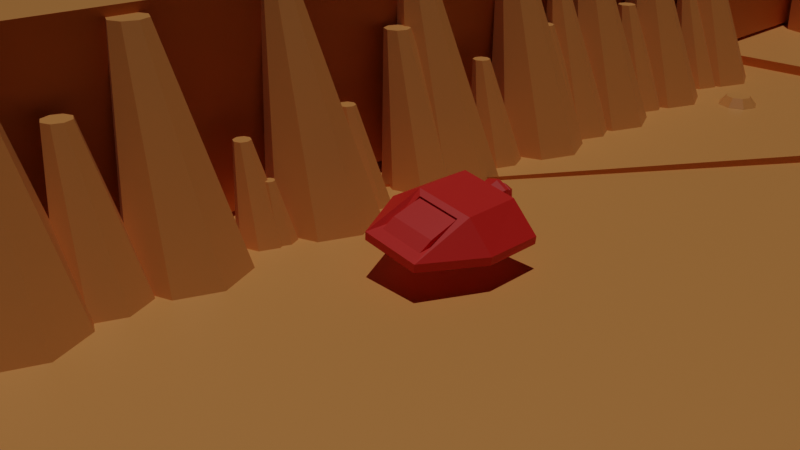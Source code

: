 # Source: lowpolyanimationblend.blend  (saved by Blender 3.3.6; exported with 4.5.12 LTS)
import bpy
from mathutils import Matrix  # noqa: F401  (used for matrix-valued properties, if any)

bpy.ops.wm.read_factory_settings(use_empty=True)
scene = bpy.context.scene
scene.name = 'Scene'

# ---- collections
col_collection = bpy.data.collections.new('Collection'); scene.collection.children.link(col_collection)

# ---- materials (node trees are filled in below, after node groups)
mat_material_001 = bpy.data.materials.new('Material.001')
mat_material_001.use_transparent_shadow = False
mat_material_002 = bpy.data.materials.new('Material.002')
mat_material_002.use_transparent_shadow = False

# ---- material node trees
mat_material_001.use_nodes = True; mat_material_001.node_tree.nodes.clear()
_N = mat_material_001.node_tree.nodes; _L = mat_material_001.node_tree.links
n0 = _N.new('ShaderNodeBsdfPrincipled'); n0.name = 'Principled BSDF'; n0.location = (10, 300)
n0.distribution = 'GGX'
n0.subsurface_method = 'RANDOM_WALK_SKIN'
n0.inputs[0].default_value = (0.8, 0.02366, 0.01574, 1.0)
n0.inputs[3].default_value = 1.45
n0.inputs[27].default_value = (0.0, 0.0, 0.0, 1.0)
n0.inputs[28].default_value = 1.0
n1 = _N.new('ShaderNodeOutputMaterial'); n1.name = 'Material Output'; n1.location = (300, 300)
_L.new(n0.outputs[0], n1.inputs[0])
n1.is_active_output = True
mat_material_002.use_nodes = True; mat_material_002.node_tree.nodes.clear()
_N = mat_material_002.node_tree.nodes; _L = mat_material_002.node_tree.links
n0 = _N.new('ShaderNodeBsdfPrincipled'); n0.name = 'Principled BSDF'; n0.location = (10, 300)
n0.distribution = 'GGX'
n0.subsurface_method = 'RANDOM_WALK_SKIN'
n0.inputs[0].default_value = (0.8, 0.3238, 0.08769, 1.0)
n0.inputs[3].default_value = 1.45
n0.inputs[27].default_value = (0.0, 0.0, 0.0, 1.0)
n0.inputs[28].default_value = 1.0
n1 = _N.new('ShaderNodeOutputMaterial'); n1.name = 'Material Output'; n1.location = (300, 300)
_L.new(n0.outputs[0], n1.inputs[0])
n1.is_active_output = True

# ---- world
world_world = bpy.data.worlds.new('World'); scene.world = world_world
world_world.use_nodes = True; world_world.node_tree.nodes.clear()
_N = world_world.node_tree.nodes; _L = world_world.node_tree.links
n0 = _N.new('ShaderNodeOutputWorld'); n0.name = 'World Output'; n0.location = (300, 300)
n1 = _N.new('ShaderNodeAddShader'); n1.name = 'Add Shader'; n1.location = (10, 300)
_L.new(n1.outputs[0], n0.inputs[0])
n0.is_active_output = True
world_world.color = (0.05088, 0.05088, 0.05088)
world_world.use_sun_shadow = False
world_world.sun_shadow_jitter_overblur = 0.0

# ---- cameras
cam_camera_001 = bpy.data.cameras.new('Camera.001')
cam_camera_001.lens = 37.68

# ---- lights
light_sun = bpy.data.lights.new('Sun', 'SUN')
light_sun.transmission_factor = 0.0
light_sun.energy = 1.0
light_sun.shadow_soft_size = 0.125

# ---- meshes
me_plane_002 = bpy.data.meshes.new('Plane.002')
me_plane_002.from_pydata([(-1.0, 0.004788, 0.01415), (1.0, 0.004788, 0.01415), (-1.0, 1.0, 0.0), (1.0, 1.0, 0.0), (0.4902, -1.0, 0.0), (0.4902, 1.0, 0.0), (-0.5024, 1.0, 0.0), (-0.5024, -1.0, 0.0), (-1.014, 0.006471, 0.1449), (0.9859, 0.006471, 0.1449), (-0.9999, 1.002, 0.1449), (1.0, 0.9875, 0.1379), (0.3573, -0.5186, 0.2109), (0.4832, 0.9875, 0.527), (-0.5094, 1.002, 0.5341), (-0.3945, -0.5186, 0.2109), (0.3683, -0.1017, 0.4894), (-0.3835, -0.1017, 0.4894), (-0.5164, -0.9983, 0.1308), (0.4761, -0.9983, 0.1308), (0.4903, 0.01009, 0.5341), (-0.5023, 0.01009, 0.5341), (-0.3945, -0.58, 0.3028), (0.3573, -0.58, 0.3028), (0.3683, -0.01448, 0.4823), (-0.3835, -0.01448, 0.4823), (-0.3945, -0.8473, -0.008743), (0.3573, -0.8473, -0.008743), (-0.3945, -0.9088, 0.0832), (0.3573, -0.9088, 0.0832), (0.0, 0.9983, 0.04679), (-0.1574, 0.9974, 0.112), (-0.2227, 0.995, 0.2694), (-0.1574, 0.9926, 0.4268), (0.0, 0.9916, 0.492), (0.1574, 0.9926, 0.4268), (0.2227, 0.995, 0.2694), (0.1574, 0.9974, 0.112), (0.0, 1.163, -0.009396), (-0.1972, 1.162, 0.07227), (-0.2788, 1.159, 0.2694), (-0.1972, 1.156, 0.4666), (0.0, 1.155, 0.5482), (0.1972, 1.156, 0.4666), (0.2788, 1.159, 0.2694), (0.1972, 1.162, 0.07227), (-0.1972, 1.223, 0.07536), (2.379e-12, 1.224, -0.006307), (-0.2788, 1.22, 0.2725), (-0.1972, 1.217, 0.4697), (2.379e-12, 1.216, 0.5513), (0.1972, 1.217, 0.4697), (0.2788, 1.22, 0.2725), (0.1972, 1.223, 0.07536), (-0.1411, 1.309, 0.1314), (2.379e-12, 1.31, 0.07293), (-0.1996, 1.307, 0.2725), (-0.1411, 1.305, 0.4136), (2.379e-12, 1.304, 0.4721), (0.1411, 1.305, 0.4136), (0.1996, 1.307, 0.2725), (0.1411, 1.309, 0.1314), (-0.09781, 1.222, 0.1506), (2.379e-12, 1.222, 0.1101), (-0.1383, 1.22, 0.2484), (-0.09781, 1.219, 0.3462), (2.379e-12, 1.218, 0.3867), (0.09781, 1.219, 0.3462), (0.1383, 1.22, 0.2484), (0.09781, 1.222, 0.1506), (-0.1335, 1.364, 0.1171), (0.0, 1.365, 0.06184), (-0.1887, 1.362, 0.2506), (-0.1335, 1.36, 0.384), (0.0, 1.359, 0.4393), (0.1335, 1.36, 0.384), (0.1887, 1.362, 0.2506), (0.1335, 1.364, 0.1171), (-0.1037, 1.425, 0.1478), (0.0, 1.425, 0.1048), (-0.1467, 1.423, 0.2515), (-0.1037, 1.422, 0.3552), (0.0, 1.421, 0.3982), (0.1037, 1.422, 0.3552), (0.1467, 1.423, 0.2515), (0.1037, 1.425, 0.1478), (-0.002367, 1.596, 0.2517), (0.0, 1.596, 0.2507), (-0.003348, 1.596, 0.2541), (-0.002367, 1.596, 0.2564), (0.0, 1.596, 0.2574), (0.002367, 1.596, 0.2564), (0.003348, 1.596, 0.2541), (0.002367, 1.596, 0.2517)], [], [(4, 5, 3, 1), (7, 6, 5, 4), (0, 2, 6, 7), (9, 11, 13, 20), (21, 20, 13, 14), (8, 18, 21), (7, 4, 19, 18), (1, 3, 11, 9), (2, 0, 8, 10), (5, 6, 14, 13), (3, 5, 13, 11), (6, 2, 10, 14), (4, 1, 9, 19), (0, 7, 18, 8), (17, 15, 22, 25), (19, 9, 20), (10, 8, 21, 14), (12, 15, 18, 19), (16, 12, 19, 20), (15, 17, 21, 18), (17, 16, 20, 21), (22, 23, 24, 25), (12, 23, 29, 27), (16, 17, 25, 24), (12, 16, 24, 23), (26, 27, 29, 28), (22, 15, 26, 28), (23, 22, 28, 29), (15, 12, 27, 26), (35, 36, 44, 43), (33, 34, 42, 41), (31, 32, 40, 39), (36, 37, 45, 44), (34, 35, 43, 42), (32, 33, 41, 40), (30, 31, 39, 38), (37, 30, 38, 45), (43, 44, 52, 51), (45, 38, 47, 53), (38, 39, 46, 47), (40, 41, 49, 48), (42, 43, 51, 50), (44, 45, 53, 52), (39, 40, 48, 46), (41, 42, 50, 49), (49, 50, 58, 57), (46, 48, 56, 54), (52, 53, 61, 60), (50, 51, 59, 58), (48, 49, 57, 56), (47, 46, 54, 55), (53, 47, 55, 61), (51, 52, 60, 59), (55, 54, 62, 63), (61, 55, 63, 69), (59, 60, 68, 67), (57, 58, 66, 65), (54, 56, 64, 62), (60, 61, 69, 68), (58, 59, 67, 66), (56, 57, 65, 64), (68, 69, 77, 76), (73, 74, 82, 81), (66, 67, 75, 74), (64, 65, 73, 72), (63, 62, 70, 71), (69, 63, 71, 77), (67, 68, 76, 75), (65, 66, 74, 73), (62, 64, 72, 70), (85, 79, 87, 93), (70, 72, 80, 78), (76, 77, 85, 84), (74, 75, 83, 82), (72, 73, 81, 80), (71, 70, 78, 79), (77, 71, 79, 85), (75, 76, 84, 83), (86, 88, 89, 90, 91, 92, 93, 87), (83, 84, 92, 91), (81, 82, 90, 89), (78, 80, 88, 86), (84, 85, 93, 92), (82, 83, 91, 90), (80, 81, 89, 88), (79, 78, 86, 87)])
_uv = me_plane_002.uv_layers.new(name='UVMap')
_uv.uv.foreach_set('vector', [0.7451, 0.0, 0.7451, 1.0, 1.0, 1.0, 1.0, 0.0, 0.2488, 0.0, 0.2488, 1.0, 0.7451, 1.0, 0.7451, 0.0, 0.0, 0.0, 0.0, 1.0, 0.2488, 1.0, 0.2488, 0.0, 1.0, 0.0, 1.0, 1.0, 0.7451, 1.0, 0.7451, 0.5042, 0.2488, 0.5042, 0.7451, 0.5042, 0.7451, 1.0, 0.2488, 1.0, 0.0, 0.0, 0.2488, 0.0, 0.2488, 0.5042, 0.2488, 0.0, 0.7451, 0.0, 0.7451, 0.0, 0.2488, 0.0, 1.0, 0.0, 1.0, 1.0, 1.0, 1.0, 1.0, 0.0, 0.0, 1.0, 0.0, 0.0, 0.0, 0.0, 0.0, 1.0, 0.7451, 1.0, 0.2488, 1.0, 0.2488, 1.0, 0.7451, 1.0, 1.0, 1.0, 0.7451, 1.0, 0.7451, 1.0, 1.0, 1.0, 0.2488, 1.0, 0.0, 1.0, 0.0, 1.0, 0.2488, 1.0, 0.7451, 0.0, 1.0, 0.0, 1.0, 0.0, 0.7451, 0.0, 0.0, 0.0, 0.2488, 0.0, 0.2488, 0.0, 0.0, 0.0, 0.309, 0.4483, 0.309, 0.05587, 0.309, 0.05587, 0.309, 0.4483, 0.7451, 0.0, 1.0, 0.0, 0.7451, 0.5042, 0.0, 1.0, 0.0, 0.0, 0.2488, 0.5042, 0.2488, 1.0, 0.6849, 0.05587, 0.309, 0.05587, 0.2488, 0.0, 0.7451, 0.0, 0.6849, 0.4483, 0.6849, 0.05587, 0.7451, 0.0, 0.7451, 0.5042, 0.309, 0.05587, 0.309, 0.4483, 0.2488, 0.5042, 0.2488, 0.0, 0.309, 0.4483, 0.6849, 0.4483, 0.7451, 0.5042, 0.2488, 0.5042, 0.309, 0.05587, 0.6849, 0.05587, 0.6849, 0.4483, 0.309, 0.4483, 0.6849, 0.05587, 0.6849, 0.05587, 0.6849, 0.05587, 0.6849, 0.05587, 0.6849, 0.4483, 0.309, 0.4483, 0.309, 0.4483, 0.6849, 0.4483, 0.6849, 0.05587, 0.6849, 0.4483, 0.6849, 0.4483, 0.6849, 0.05587, 0.309, 0.05587, 0.6849, 0.05587, 0.6849, 0.05587, 0.309, 0.05587, 0.309, 0.05587, 0.309, 0.05587, 0.309, 0.05587, 0.309, 0.05587, 0.6849, 0.05587, 0.309, 0.05587, 0.309, 0.05587, 0.6849, 0.05587, 0.309, 0.05587, 0.6849, 0.05587, 0.6849, 0.05587, 0.309, 0.05587, 0.0, 0.0, 0.0, 0.0, 0.0, 0.0, 0.0, 0.0, 0.0, 0.0, 0.0, 0.0, 0.0, 0.0, 0.0, 0.0, 0.0, 0.0, 0.0, 0.0, 0.0, 0.0, 0.0, 0.0, 0.0, 0.0, 0.0, 0.0, 0.0, 0.0, 0.0, 0.0, 0.0, 0.0, 0.0, 0.0, 0.0, 0.0, 0.0, 0.0, 0.0, 0.0, 0.0, 0.0, 0.0, 0.0, 0.0, 0.0, 0.0, 0.0, 0.0, 0.0, 0.0, 0.0, 0.0, 0.0, 0.0, 0.0, 0.0, 0.0, 0.0, 0.0, 0.0, 0.0, 0.0, 0.0, 0.0, 0.0, 0.0, 0.0, 0.0, 0.0, 0.0, 0.0, 0.0, 0.0, 0.0, 0.0, 0.0, 0.0, 0.0, 0.0, 0.0, 0.0, 0.0, 0.0, 0.0, 0.0, 0.0, 0.0, 0.0, 0.0, 0.0, 0.0, 0.0, 0.0, 0.0, 0.0, 0.0, 0.0, 0.0, 0.0, 0.0, 0.0, 0.0, 0.0, 0.0, 0.0, 0.0, 0.0, 0.0, 0.0, 0.0, 0.0, 0.0, 0.0, 0.0, 0.0, 0.0, 0.0, 0.0, 0.0, 0.0, 0.0, 0.0, 0.0, 0.0, 0.0, 0.0, 0.0, 0.0, 0.0, 0.0, 0.0, 0.0, 0.0, 0.0, 0.0, 0.0, 0.0, 0.0, 0.0, 0.0, 0.0, 0.0, 0.0, 0.0, 0.0, 0.0, 0.0, 0.0, 0.0, 0.0, 0.0, 0.0, 0.0, 0.0, 0.0, 0.0, 0.0, 0.0, 0.0, 0.0, 0.0, 0.0, 0.0, 0.0, 0.0, 0.0, 0.0, 0.0, 0.0, 0.0, 0.0, 0.0, 0.0, 0.0, 0.0, 0.0, 0.0, 0.0, 0.0, 0.0, 0.0, 0.0, 0.0, 0.0, 0.0, 0.0, 0.0, 0.0, 0.0, 0.0, 0.0, 0.0, 0.0, 0.0, 0.0, 0.0, 0.0, 0.0, 0.0, 0.0, 0.0, 0.0, 0.0, 0.0, 0.0, 0.0, 0.0, 0.0, 0.0, 0.0, 0.0, 0.0, 0.0, 0.0, 0.0, 0.0, 0.0, 0.0, 0.0, 0.0, 0.0, 0.0, 0.0, 0.0, 0.0, 0.0, 0.0, 0.0, 0.0, 0.0, 0.0, 0.0, 0.0, 0.0, 0.0, 0.0, 0.0, 0.0, 0.0, 0.0, 0.0, 0.0, 0.0, 0.0, 0.0, 0.0, 0.0, 0.0, 0.0, 0.0, 0.0, 0.0, 0.0, 0.0, 0.0, 0.0, 0.0, 0.0, 0.0, 0.0, 0.0, 0.0, 0.0, 0.0, 0.0, 0.0, 0.0, 0.0, 0.0, 0.0, 0.0, 0.0, 0.0, 0.0, 0.0, 0.0, 0.0, 0.0, 0.0, 0.0, 0.0, 0.0, 0.0, 0.0, 0.0, 0.0, 0.0, 0.0, 0.0, 0.0, 0.0, 0.0, 0.0, 0.0, 0.0, 0.0, 0.0, 0.0, 0.0, 0.0, 0.0, 0.0, 0.0, 0.0, 0.0, 0.0, 0.0, 0.0, 0.0, 0.0, 0.0, 0.0, 0.0, 0.0, 0.0, 0.0, 0.0, 0.0, 0.0, 0.0, 0.0, 0.0, 0.0, 0.0, 0.0, 0.0, 0.0, 0.0, 0.0, 0.0, 0.0, 0.0, 0.0, 0.0, 0.0, 0.0, 0.0, 0.0, 0.0, 0.0, 0.0, 0.0, 0.0, 0.0, 0.0, 0.0, 0.0, 0.0, 0.0, 0.0, 0.0, 0.0, 0.0, 0.0, 0.0, 0.0, 0.0, 0.0, 0.0, 0.0, 0.0, 0.0, 0.0, 0.0, 0.0, 0.0, 0.0, 0.0, 0.0, 0.0, 0.0, 0.0, 0.0, 0.0, 0.0, 0.0, 0.0, 0.0, 0.0, 0.0, 0.0, 0.0, 0.0, 0.0, 0.0, 0.0, 0.0, 0.0, 0.0, 0.0, 0.0, 0.0, 0.0, 0.0, 0.0, 0.0, 0.0, 0.0, 0.0, 0.0, 0.0, 0.0, 0.0, 0.0, 0.0, 0.0, 0.0, 0.0, 0.0, 0.0, 0.0, 0.0, 0.0, 0.0, 0.0, 0.0, 0.0, 0.0, 0.0, 0.0, 0.0, 0.0, 0.0, 0.0, 0.0, 0.0, 0.0, 0.0, 0.0, 0.0, 0.0, 0.0, 0.0, 0.0, 0.0, 0.0, 0.0, 0.0, 0.0, 0.0, 0.0, 0.0, 0.0, 0.0, 0.0, 0.0, 0.0, 0.0, 0.0, 0.0, 0.0, 0.0, 0.0, 0.0, 0.0, 0.0, 0.0, 0.0, 0.0, 0.0, 0.0])
_ca = me_plane_002.color_attributes.new('Col', 'BYTE_COLOR', 'CORNER')
_ca.data.foreach_set('color', [1.0, 1.0, 1.0, 1.0, 1.0, 1.0, 1.0, 1.0, 1.0, 1.0, 1.0, 1.0, 1.0, 1.0, 1.0, 1.0, 1.0, 1.0, 1.0, 1.0, 1.0, 1.0, 1.0, 1.0, 1.0, 1.0, 1.0, 1.0, 1.0, 1.0, 1.0, 1.0, 1.0, 1.0, 1.0, 1.0, 1.0, 1.0, 1.0, 1.0, 1.0, 1.0, 1.0, 1.0, 1.0, 1.0, 1.0, 1.0, 1.0, 1.0, 1.0, 1.0, 1.0, 1.0, 1.0, 1.0, 1.0, 1.0, 1.0, 1.0, 1.0, 1.0, 1.0, 1.0, 1.0, 1.0, 1.0, 1.0, 1.0, 1.0, 1.0, 1.0, 1.0, 1.0, 1.0, 1.0, 1.0, 1.0, 1.0, 1.0, 1.0, 1.0, 1.0, 1.0, 1.0, 1.0, 1.0, 1.0, 1.0, 1.0, 1.0, 1.0, 1.0, 1.0, 1.0, 1.0, 1.0, 1.0, 1.0, 1.0, 1.0, 1.0, 1.0, 1.0, 1.0, 1.0, 1.0, 1.0, 1.0, 1.0, 1.0, 1.0, 1.0, 1.0, 1.0, 1.0, 1.0, 1.0, 1.0, 1.0, 1.0, 1.0, 1.0, 1.0, 1.0, 1.0, 1.0, 1.0, 1.0, 1.0, 1.0, 1.0, 1.0, 1.0, 1.0, 1.0, 1.0, 1.0, 1.0, 1.0, 1.0, 1.0, 1.0, 1.0, 1.0, 1.0, 1.0, 1.0, 1.0, 1.0, 1.0, 1.0, 1.0, 1.0, 1.0, 1.0, 1.0, 1.0, 1.0, 1.0, 1.0, 1.0, 1.0, 1.0, 1.0, 1.0, 1.0, 1.0, 1.0, 1.0, 1.0, 1.0, 1.0, 1.0, 1.0, 1.0, 1.0, 1.0, 1.0, 1.0, 1.0, 1.0, 1.0, 1.0, 1.0, 1.0, 1.0, 1.0, 1.0, 1.0, 1.0, 1.0, 1.0, 1.0, 1.0, 1.0, 1.0, 1.0, 1.0, 1.0, 1.0, 1.0, 1.0, 1.0, 1.0, 1.0, 1.0, 1.0, 1.0, 1.0, 1.0, 1.0, 1.0, 1.0, 1.0, 1.0, 1.0, 1.0, 1.0, 1.0, 1.0, 1.0, 1.0, 1.0, 1.0, 1.0, 1.0, 1.0, 1.0, 1.0, 1.0, 1.0, 1.0, 1.0, 1.0, 1.0, 1.0, 1.0, 1.0, 1.0, 1.0, 1.0, 1.0, 1.0, 1.0, 1.0, 1.0, 1.0, 1.0, 1.0, 1.0, 1.0, 1.0, 1.0, 1.0, 1.0, 1.0, 1.0, 1.0, 1.0, 1.0, 1.0, 1.0, 1.0, 1.0, 1.0, 1.0, 1.0, 1.0, 1.0, 1.0, 1.0, 1.0, 1.0, 1.0, 1.0, 1.0, 1.0, 1.0, 1.0, 1.0, 1.0, 1.0, 1.0, 1.0, 1.0, 1.0, 1.0, 1.0, 1.0, 1.0, 1.0, 1.0, 1.0, 1.0, 1.0, 1.0, 1.0, 1.0, 1.0, 1.0, 1.0, 1.0, 1.0, 1.0, 1.0, 1.0, 1.0, 1.0, 1.0, 1.0, 1.0, 1.0, 1.0, 1.0, 1.0, 1.0, 1.0, 1.0, 1.0, 1.0, 1.0, 1.0, 1.0, 1.0, 1.0, 1.0, 1.0, 1.0, 1.0, 1.0, 1.0, 1.0, 1.0, 1.0, 1.0, 1.0, 1.0, 1.0, 1.0, 1.0, 1.0, 1.0, 1.0, 1.0, 1.0, 1.0, 1.0, 1.0, 1.0, 1.0, 1.0, 1.0, 1.0, 1.0, 1.0, 1.0, 1.0, 1.0, 1.0, 1.0, 1.0, 1.0, 1.0, 1.0, 1.0, 1.0, 1.0, 1.0, 1.0, 1.0, 1.0, 1.0, 1.0, 1.0, 1.0, 1.0, 1.0, 1.0, 1.0, 1.0, 1.0, 1.0, 1.0, 1.0, 1.0, 1.0, 1.0, 1.0, 1.0, 1.0, 1.0, 1.0, 1.0, 1.0, 1.0, 1.0, 1.0, 1.0, 1.0, 1.0, 1.0, 1.0, 1.0, 1.0, 1.0, 1.0, 1.0, 1.0, 1.0, 1.0, 1.0, 1.0, 1.0, 1.0, 1.0, 1.0, 1.0, 1.0, 1.0, 1.0, 1.0, 1.0, 1.0, 1.0, 1.0, 1.0, 1.0, 1.0, 1.0, 1.0, 1.0, 1.0, 1.0, 1.0, 1.0, 1.0, 1.0, 1.0, 1.0, 1.0, 1.0, 1.0, 1.0, 1.0, 1.0, 1.0, 1.0, 1.0, 1.0, 1.0, 1.0, 1.0, 1.0, 1.0, 1.0, 1.0, 1.0, 1.0, 1.0, 1.0, 1.0, 1.0, 1.0, 1.0, 1.0, 1.0, 1.0, 1.0, 1.0, 1.0, 1.0, 1.0, 1.0, 1.0, 1.0, 1.0, 1.0, 1.0, 1.0, 1.0, 1.0, 1.0, 1.0, 1.0, 1.0, 1.0, 1.0, 1.0, 1.0, 1.0, 1.0, 1.0, 1.0, 1.0, 1.0, 1.0, 1.0, 1.0, 1.0, 1.0, 1.0, 1.0, 1.0, 1.0, 1.0, 1.0, 1.0, 1.0, 1.0, 1.0, 1.0, 1.0, 1.0, 1.0, 1.0, 1.0, 1.0, 1.0, 1.0, 1.0, 1.0, 1.0, 1.0, 1.0, 1.0, 1.0, 1.0, 1.0, 1.0, 1.0, 1.0, 1.0, 1.0, 1.0, 1.0, 1.0, 1.0, 1.0, 1.0, 1.0, 1.0, 1.0, 1.0, 1.0, 1.0, 1.0, 1.0, 1.0, 1.0, 1.0, 1.0, 1.0, 1.0, 1.0, 1.0, 1.0, 1.0, 1.0, 1.0, 1.0, 1.0, 1.0, 1.0, 1.0, 1.0, 1.0, 1.0, 1.0, 1.0, 1.0, 1.0, 1.0, 1.0, 1.0, 1.0, 1.0, 1.0, 1.0, 1.0, 1.0, 1.0, 1.0, 1.0, 1.0, 1.0, 1.0, 1.0, 1.0, 1.0, 1.0, 1.0, 1.0, 1.0, 1.0, 1.0, 1.0, 1.0, 1.0, 1.0, 1.0, 1.0, 1.0, 1.0, 1.0, 1.0, 1.0, 1.0, 1.0, 1.0, 1.0, 1.0, 1.0, 1.0, 1.0, 1.0, 1.0, 1.0, 1.0, 1.0, 1.0, 1.0, 1.0, 1.0, 1.0, 1.0, 1.0, 1.0, 1.0, 1.0, 1.0, 1.0, 1.0, 1.0, 1.0, 1.0, 1.0, 1.0, 1.0, 1.0, 1.0, 1.0, 1.0, 1.0, 1.0, 1.0, 1.0, 1.0, 1.0, 1.0, 1.0, 1.0, 1.0, 1.0, 1.0, 1.0, 1.0, 1.0, 1.0, 1.0, 1.0, 1.0, 1.0, 1.0, 1.0, 1.0, 1.0, 1.0, 1.0, 1.0, 1.0, 1.0, 1.0, 1.0, 1.0, 1.0, 1.0, 1.0, 1.0, 1.0, 1.0, 1.0, 1.0, 1.0, 1.0, 1.0, 1.0, 1.0, 1.0, 1.0, 1.0, 1.0, 1.0, 1.0, 1.0, 1.0, 1.0, 1.0, 1.0, 1.0, 1.0, 1.0, 1.0, 1.0, 1.0, 1.0, 1.0, 1.0, 1.0, 1.0, 1.0, 1.0, 1.0, 1.0, 1.0, 1.0, 1.0, 1.0, 1.0, 1.0, 1.0, 1.0, 1.0, 1.0, 1.0, 1.0, 1.0, 1.0, 1.0, 1.0, 1.0, 1.0, 1.0, 1.0, 1.0, 1.0, 1.0, 1.0, 1.0, 1.0, 1.0, 1.0, 1.0, 1.0, 1.0, 1.0, 1.0, 1.0, 1.0, 1.0, 1.0, 1.0, 1.0, 1.0, 1.0, 1.0, 1.0, 1.0, 1.0, 1.0, 1.0, 1.0, 1.0, 1.0, 1.0, 1.0, 1.0, 1.0, 1.0, 1.0, 1.0, 1.0, 1.0, 1.0, 1.0, 1.0, 1.0, 1.0, 1.0, 1.0, 1.0, 1.0, 1.0, 1.0, 1.0, 1.0, 1.0, 1.0, 1.0, 1.0, 1.0, 1.0, 1.0, 1.0, 1.0, 1.0, 1.0, 1.0, 1.0, 1.0, 1.0, 1.0, 1.0, 1.0, 1.0, 1.0, 1.0, 1.0, 1.0, 1.0, 1.0, 1.0, 1.0, 1.0, 1.0, 1.0, 1.0, 1.0, 1.0, 1.0, 1.0, 1.0, 1.0, 1.0, 1.0, 1.0, 1.0, 1.0, 1.0, 1.0, 1.0, 1.0, 1.0, 1.0, 1.0, 1.0, 1.0, 1.0, 1.0, 1.0, 1.0, 1.0, 1.0, 1.0, 1.0, 1.0, 1.0, 1.0, 1.0, 1.0, 1.0, 1.0, 1.0, 1.0, 1.0, 1.0, 1.0, 1.0, 1.0, 1.0, 1.0, 1.0, 1.0, 1.0, 1.0, 1.0, 1.0, 1.0, 1.0, 1.0, 1.0, 1.0, 1.0, 1.0, 1.0, 1.0, 1.0, 1.0, 1.0, 1.0, 1.0, 1.0, 1.0, 1.0, 1.0, 1.0, 1.0, 1.0, 1.0, 1.0, 1.0, 1.0, 1.0, 1.0, 1.0, 1.0, 1.0, 1.0, 1.0, 1.0, 1.0, 1.0, 1.0, 1.0, 1.0, 1.0, 1.0, 1.0, 1.0, 1.0, 1.0, 1.0, 1.0, 1.0, 1.0, 1.0, 1.0, 1.0, 1.0, 1.0, 1.0, 1.0, 1.0, 1.0, 1.0, 1.0, 1.0, 1.0, 1.0, 1.0, 1.0, 1.0, 1.0, 1.0, 1.0, 1.0, 1.0, 1.0, 1.0, 1.0, 1.0, 1.0, 1.0, 1.0, 1.0, 1.0, 1.0, 1.0, 1.0, 1.0, 1.0, 1.0, 1.0, 1.0, 1.0, 1.0, 1.0, 1.0, 1.0, 1.0, 1.0, 1.0, 1.0, 1.0, 1.0, 1.0, 1.0, 1.0, 1.0, 1.0, 1.0, 1.0, 1.0, 1.0, 1.0, 1.0, 1.0, 1.0, 1.0, 1.0, 1.0, 1.0, 1.0, 1.0, 1.0, 1.0, 1.0, 1.0, 1.0, 1.0, 1.0, 1.0, 1.0, 1.0, 1.0, 1.0, 1.0, 1.0, 1.0, 1.0, 1.0, 1.0, 1.0, 1.0, 1.0, 1.0, 1.0, 1.0, 1.0, 1.0, 1.0, 1.0, 1.0, 1.0, 1.0, 1.0, 1.0, 1.0, 1.0, 1.0, 1.0, 1.0, 1.0, 1.0, 1.0, 1.0, 1.0, 1.0, 1.0, 1.0, 1.0, 1.0, 1.0, 1.0, 1.0, 1.0, 1.0, 1.0, 1.0, 1.0, 1.0, 1.0, 1.0, 1.0, 1.0, 1.0, 1.0, 1.0, 1.0, 1.0, 1.0, 1.0, 1.0, 1.0, 1.0, 1.0, 1.0, 1.0, 1.0, 1.0, 1.0, 1.0, 1.0, 1.0, 1.0, 1.0, 1.0, 1.0, 1.0, 1.0, 1.0, 1.0, 1.0, 1.0, 1.0, 1.0, 1.0, 1.0, 1.0, 1.0, 1.0, 1.0, 1.0, 1.0, 1.0, 1.0, 1.0, 1.0, 1.0, 1.0, 1.0, 1.0, 1.0, 1.0, 1.0, 1.0, 1.0, 1.0, 1.0, 1.0, 1.0, 1.0, 1.0, 1.0, 1.0, 1.0, 1.0, 1.0, 1.0, 1.0, 1.0, 1.0, 1.0, 1.0, 1.0, 1.0, 1.0, 1.0, 1.0, 1.0, 1.0, 1.0, 1.0, 1.0, 1.0, 1.0, 1.0, 1.0, 1.0, 1.0, 1.0, 1.0, 1.0, 1.0, 1.0, 1.0, 1.0, 1.0, 1.0, 1.0, 1.0, 1.0, 1.0, 1.0, 1.0, 1.0, 1.0, 1.0, 1.0, 1.0, 1.0, 1.0, 1.0, 1.0, 1.0, 1.0, 1.0, 1.0, 1.0, 1.0, 1.0, 1.0, 1.0, 1.0, 1.0, 1.0, 1.0, 1.0, 1.0, 1.0, 1.0, 1.0, 1.0, 1.0, 1.0, 1.0, 1.0, 1.0, 1.0, 1.0, 1.0, 1.0, 1.0, 1.0, 1.0, 1.0, 1.0, 1.0, 1.0, 1.0, 1.0, 1.0, 1.0, 1.0, 1.0, 1.0, 1.0, 1.0, 1.0, 1.0, 1.0, 1.0, 1.0, 1.0, 1.0, 1.0, 1.0, 1.0, 1.0, 1.0, 1.0, 1.0, 1.0, 1.0, 1.0, 1.0, 1.0, 1.0, 1.0, 1.0, 1.0, 1.0, 1.0, 1.0, 1.0, 1.0, 1.0, 1.0, 1.0, 1.0, 1.0, 1.0, 1.0, 1.0, 1.0, 1.0, 1.0, 1.0, 1.0, 1.0, 1.0, 1.0, 1.0, 1.0, 1.0, 1.0, 1.0, 1.0, 1.0, 1.0, 1.0, 1.0, 1.0, 1.0, 1.0, 1.0, 1.0, 1.0, 1.0, 1.0, 1.0, 1.0, 1.0, 1.0, 1.0, 1.0, 1.0, 1.0, 1.0, 1.0, 1.0, 1.0, 1.0, 1.0, 1.0, 1.0, 1.0, 1.0, 1.0, 1.0, 1.0, 1.0, 1.0, 1.0, 1.0, 1.0, 1.0, 1.0, 1.0, 1.0, 1.0, 1.0, 1.0, 1.0, 1.0, 1.0, 1.0, 1.0, 1.0, 1.0, 1.0, 1.0, 1.0, 1.0, 1.0, 1.0, 1.0, 1.0, 1.0, 1.0, 1.0, 1.0, 1.0, 1.0, 1.0, 1.0, 1.0, 1.0, 1.0, 1.0, 1.0, 1.0, 1.0, 1.0, 1.0, 1.0, 1.0, 1.0, 1.0, 1.0, 1.0, 1.0, 1.0, 1.0, 1.0, 1.0, 1.0, 1.0, 1.0, 1.0, 1.0, 1.0, 1.0, 1.0, 1.0, 1.0, 1.0, 1.0, 1.0, 1.0, 1.0, 1.0, 1.0, 1.0, 1.0, 1.0, 1.0, 1.0, 1.0, 1.0, 1.0, 1.0, 1.0, 1.0, 1.0, 1.0, 1.0, 1.0, 1.0, 1.0, 1.0, 1.0, 1.0, 1.0, 1.0, 1.0, 1.0, 1.0, 1.0, 1.0, 1.0, 1.0, 1.0, 1.0])
me_plane_002.materials.append(mat_material_001)
me_plane_002.use_mirror_x = True
me_plane_002.update()
me_plane_005 = bpy.data.meshes.new('Plane.005')
me_plane_005.from_pydata([(-1.0, -1.0, -0.08385), (-0.3612, -1.0, -0.09184), (-1.0, 1.0, -0.08385), (1.0, 1.0, -0.08385), (-0.3413, -1.0, -0.08385), (-0.3413, 1.0, -0.08385), (-1.0, 1.0, 0.2586), (-1.0, -1.0, 0.2586), (-0.3413, 1.0, 0.2586), (-0.1873, -2.628, 0.3474), (-0.3413, -1.0, -0.1129), (1.0, -1.0, -0.1129), (1.0, 1.0, -0.1129), (-0.3413, 1.0, -0.1129), (-1.0, -2.628, -0.08385), (-0.3413, -2.628, -0.08385), (-1.0, -2.628, 0.2586), (-0.3413, -2.628, 0.2586), (-0.3413, -2.612, -0.08385), (-0.3612, -2.612, -0.09184), (-0.3413, -2.612, -0.1129), (1.0, -2.612, -0.1129), (-0.205, -1.0, -0.08385), (-0.205, 1.0, -0.08385), (-0.205, 1.0, 0.2586), (-0.205, -2.628, 0.2586), (-0.205, -2.628, -0.08385), (-1.0, 1.0, 0.3474), (-1.0, -1.0, 0.3474), (-0.3413, 1.0, 0.3474), (-0.3413, -1.0, 0.3474), (-0.205, -1.0, 0.3474), (-1.0, -2.628, 0.3474), (-0.3413, -2.628, 0.3474), (-0.205, 1.0, 0.3474), (-0.205, -2.628, 0.3474), (-0.1873, -2.628, 0.2586), (-0.1873, -1.0, 0.2586), (-0.1873, -1.0, 0.3474), (-0.1873, -1.0, -0.08385), (-0.1873, 1.0, -0.08385), (-0.1873, 1.0, 0.2586), (-0.1873, -2.628, -0.08385), (-0.1873, 1.0, 0.3474), (-0.06125, 0.9048, -0.1213), (-0.1465, 0.8694, -0.1213), (-0.1819, 0.7842, -0.1213), (-0.1465, 0.6989, -0.1213), (-0.06125, 0.6636, -0.1213), (0.02403, 0.6989, -0.1213), (0.05935, 0.7842, -0.1213), (0.02403, 0.8694, -0.1213), (-0.1673, 0.8202, 0.3292), (-0.194, 0.8092, 0.3292), (-0.205, 0.7824, 0.3292), (-0.194, 0.7557, 0.3292), (-0.1673, 0.7447, 0.3292), (-0.1405, 0.7557, 0.3292), (-0.1295, 0.7824, 0.3292), (-0.1405, 0.8092, 0.3292), (-0.06125, 0.5964, -0.1213), (-0.1465, 0.5611, -0.1213), (-0.1819, 0.4758, -0.1213), (-0.1465, 0.3905, -0.1213), (-0.06125, 0.3552, -0.1213), (0.02403, 0.3905, -0.1213), (0.05935, 0.4758, -0.1213), (0.02403, 0.5611, -0.1213), (-0.1673, 0.5118, 0.3292), (-0.194, 0.5008, 0.3292), (-0.205, 0.4741, 0.3292), (-0.194, 0.4473, 0.3292), (-0.1673, 0.4363, 0.3292), (-0.1405, 0.4473, 0.3292), (-0.1295, 0.4741, 0.3292), (-0.1405, 0.5008, 0.3292), (-0.06125, 0.315, -0.1213), (-0.1465, 0.2797, -0.1213), (-0.1819, 0.1944, -0.1213), (-0.1465, 0.1091, -0.1213), (-0.06125, 0.0738, -0.1213), (0.02403, 0.1091, -0.1213), (0.05935, 0.1944, -0.1213), (0.02403, 0.2797, -0.1213), (-0.1673, 0.2305, 0.3292), (-0.194, 0.2194, 0.3292), (-0.205, 0.1927, 0.3292), (-0.194, 0.166, 0.3292), (-0.1673, 0.1549, 0.3292), (-0.1405, 0.166, 0.3292), (-0.1295, 0.1927, 0.3292), (-0.1405, 0.2194, 0.3292), (-0.06125, 0.01338, -0.1213), (-0.1465, -0.02195, -0.1213), (-0.1819, -0.1072, -0.1213), (-0.1465, -0.1925, -0.1213), (-0.06125, -0.2278, -0.1213), (0.02403, -0.1925, -0.1213), (0.05935, -0.1072, -0.1213), (0.02403, -0.02195, -0.1213), (-0.1673, -0.07117, 0.3292), (-0.194, -0.08224, 0.3292), (-0.205, -0.109, 0.3292), (-0.194, -0.1357, 0.3292), (-0.1673, -0.1467, 0.3292), (-0.1405, -0.1357, 0.3292), (-0.1295, -0.109, 0.3292), (-0.1405, -0.08224, 0.3292), (-0.06125, -0.313, -0.1213), (-0.1465, -0.3483, -0.1213), (-0.1819, -0.4336, -0.1213), (-0.1465, -0.5189, -0.1213), (-0.06125, -0.5542, -0.1213), (0.02403, -0.5189, -0.1213), (0.05935, -0.4336, -0.1213), (0.02403, -0.3483, -0.1213), (-0.1673, -0.3976, 0.3292), (-0.194, -0.4086, 0.3292), (-0.205, -0.4353, 0.3292), (-0.194, -0.4621, 0.3292), (-0.1673, -0.4731, 0.3292), (-0.1405, -0.4621, 0.3292), (-0.1295, -0.4353, 0.3292), (-0.1405, -0.4086, 0.3292), (-0.06125, -0.6687, -0.1213), (-0.1465, -0.704, -0.1213), (-0.1819, -0.7893, -0.1213), (-0.1465, -0.8746, -0.1213), (-0.06125, -0.9099, -0.1213), (0.02403, -0.8746, -0.1213), (0.05935, -0.7893, -0.1213), (0.02403, -0.704, -0.1213), (-0.1673, -0.7532, 0.3292), (-0.194, -0.7643, 0.3292), (-0.205, -0.791, 0.3292), (-0.194, -0.8177, 0.3292), (-0.1673, -0.8288, 0.3292), (-0.1405, -0.8177, 0.3292), (-0.1295, -0.791, 0.3292), (-0.1405, -0.7643, 0.3292), (-0.06125, -0.9771, -0.1213), (-0.1465, -1.012, -0.1213), (-0.1819, -1.098, -0.1213), (-0.1465, -1.183, -0.1213), (-0.06125, -1.218, -0.1213), (0.02403, -1.183, -0.1213), (0.05935, -1.098, -0.1213), (0.02403, -1.012, -0.1213), (-0.1673, -1.062, 0.3292), (-0.194, -1.073, 0.3292), (-0.205, -1.099, 0.3292), (-0.194, -1.126, 0.3292), (-0.1673, -1.137, 0.3292), (-0.1405, -1.126, 0.3292), (-0.1295, -1.099, 0.3292), (-0.1405, -1.073, 0.3292), (-0.06125, -1.276, -0.1213), (-0.1465, -1.312, -0.1213), (-0.1819, -1.397, -0.1213), (-0.1465, -1.482, -0.1213), (-0.06125, -1.518, -0.1213), (0.02403, -1.482, -0.1213), (0.05935, -1.397, -0.1213), (0.02403, -1.312, -0.1213), (-0.1673, -1.361, 0.3292), (-0.194, -1.372, 0.3292), (-0.205, -1.399, 0.3292), (-0.194, -1.425, 0.3292), (-0.1673, -1.437, 0.3292), (-0.1405, -1.425, 0.3292), (-0.1295, -1.399, 0.3292), (-0.1405, -1.372, 0.3292), (-0.06125, -1.58, -0.1213), (-0.1465, -1.616, -0.1213), (-0.1819, -1.701, -0.1213), (-0.1465, -1.786, -0.1213), (-0.06125, -1.822, -0.1213), (0.02403, -1.786, -0.1213), (0.05935, -1.701, -0.1213), (0.02403, -1.616, -0.1213), (-0.1673, -1.665, 0.3292), (-0.194, -1.676, 0.3292), (-0.205, -1.703, 0.3292), (-0.194, -1.729, 0.3292), (-0.1673, -1.74, 0.3292), (-0.1405, -1.729, 0.3292), (-0.1295, -1.703, 0.3292), (-0.1405, -1.676, 0.3292), (-0.06125, -1.864, -0.1213), (-0.1465, -1.899, -0.1213), (-0.1819, -1.985, -0.1213), (-0.1465, -2.07, -0.1213), (-0.06125, -2.105, -0.1213), (0.02403, -2.07, -0.1213), (0.05935, -1.985, -0.1213), (0.02403, -1.899, -0.1213), (-0.1673, -1.948, 0.3292), (-0.194, -1.96, 0.3292), (-0.205, -1.986, 0.3292), (-0.194, -2.013, 0.3292), (-0.1673, -2.024, 0.3292), (-0.1405, -2.013, 0.3292), (-0.1295, -1.986, 0.3292), (-0.1405, -1.96, 0.3292), (-0.06125, 0.4322, -0.1213), (-0.1149, 0.41, -0.1213), (-0.1371, 0.3563, -0.1213), (-0.1149, 0.3027, -0.1213), (-0.06125, 0.2805, -0.1213), (-0.007631, 0.3027, -0.1213), (0.01458, 0.3563, -0.1213), (-0.007631, 0.41, -0.1213), (-0.1279, 0.379, 0.1619), (-0.1447, 0.3721, 0.1619), (-0.1517, 0.3553, 0.1619), (-0.1447, 0.3385, 0.1619), (-0.1279, 0.3315, 0.1619), (-0.1111, 0.3385, 0.1619), (-0.1041, 0.3553, 0.1619), (-0.1111, 0.3721, 0.1619), (-0.06125, 0.9414, -0.1213), (-0.1087, 0.9217, -0.1213), (-0.1284, 0.8742, -0.1213), (-0.1087, 0.8267, -0.1213), (-0.06125, 0.807, -0.1213), (-0.01376, 0.8267, -0.1213), (0.005913, 0.8742, -0.1213), (-0.01376, 0.9217, -0.1213), (-0.1203, 0.8943, 0.1296), (-0.1352, 0.8881, 0.1296), (-0.1413, 0.8732, 0.1296), (-0.1352, 0.8584, 0.1296), (-0.1203, 0.8522, 0.1296), (-0.1054, 0.8584, 0.1296), (-0.09924, 0.8732, 0.1296), (-0.1054, 0.8881, 0.1296), (-0.06125, 0.0596, -0.1213), (-0.1149, 0.03739, -0.1213), (-0.1371, -0.01623, -0.1213), (-0.1149, -0.06985, -0.1213), (-0.06125, -0.09206, -0.1213), (-0.007631, -0.06985, -0.1213), (0.01458, -0.01623, -0.1213), (-0.007631, 0.03739, -0.1213), (-0.1279, 0.00644, 0.1619), (-0.1447, -0.0005176, 0.1619), (-0.1517, -0.01731, 0.1619), (-0.1447, -0.03411, 0.1619), (-0.1279, -0.04107, 0.1619), (-0.1111, -0.03411, 0.1619), (-0.1041, -0.01731, 0.1619), (-0.1111, -0.0005176, 0.1619), (-0.06125, -0.4183, -0.1213), (-0.127, -0.4456, -0.1213), (-0.1542, -0.5113, -0.1213), (-0.127, -0.5771, -0.1213), (-0.06125, -0.6043, -0.1213), (0.0045, -0.5771, -0.1213), (0.03173, -0.5113, -0.1213), (0.0045, -0.4456, -0.1213), (-0.143, -0.4835, 0.226), (-0.1636, -0.492, 0.226), (-0.1721, -0.5126, 0.226), (-0.1636, -0.5332, 0.226), (-0.143, -0.5418, 0.226), (-0.1224, -0.5332, 0.226), (-0.1138, -0.5126, 0.226), (-0.1224, -0.492, 0.226), (-0.06125, 0.7587, -0.1213), (-0.1149, 0.7365, -0.1213), (-0.1371, 0.6829, -0.1213), (-0.1149, 0.6293, -0.1213), (-0.06125, 0.607, -0.1213), (-0.007631, 0.6293, -0.1213), (0.01458, 0.6829, -0.1213), (-0.007631, 0.7365, -0.1213), (-0.1279, 0.7055, 0.1619), (-0.1447, 0.6986, 0.1619), (-0.1517, 0.6818, 0.1619), (-0.1447, 0.665, 0.1619), (-0.1279, 0.658, 0.1619), (-0.1111, 0.665, 0.1619), (-0.1041, 0.6818, 0.1619), (-0.1111, 0.6986, 0.1619), (-0.06125, -0.1998, -0.1213), (-0.107, -0.2188, -0.1213), (-0.126, -0.2645, -0.1213), (-0.107, -0.3103, -0.1213), (-0.06125, -0.3292, -0.1213), (-0.01549, -0.3103, -0.1213), (0.003464, -0.2645, -0.1213), (-0.01549, -0.2188, -0.1213), (-0.1181, -0.2452, 0.1204), (-0.1325, -0.2511, 0.1204), (-0.1384, -0.2655, 0.1204), (-0.1325, -0.2798, 0.1204), (-0.1181, -0.2857, 0.1204), (-0.1038, -0.2798, 0.1204), (-0.09786, -0.2655, 0.1204), (-0.1038, -0.2511, 0.1204), (-0.06125, 0.15, -0.1213), (-0.127, 0.1227, -0.1213), (-0.1542, 0.05697, -0.1213), (-0.127, -0.008775, -0.1213), (-0.06125, -0.03601, -0.1213), (0.0045, -0.008775, -0.1213), (0.03173, 0.05697, -0.1213), (0.0045, 0.1227, -0.1213), (-0.143, 0.08477, 0.226), (-0.1636, 0.07624, 0.226), (-0.1721, 0.05564, 0.226), (-0.1636, 0.03505, 0.226), (-0.143, 0.02652, 0.226), (-0.1224, 0.03505, 0.226), (-0.1138, 0.05564, 0.226), (-0.1224, 0.07624, 0.226), (-0.06125, -0.6213, -0.1213), (-0.1035, -0.6388, -0.1213), (-0.121, -0.6811, -0.1213), (-0.1035, -0.7233, -0.1213), (-0.06125, -0.7408, -0.1213), (-0.019, -0.7233, -0.1213), (-0.0015, -0.6811, -0.1213), (-0.019, -0.6388, -0.1213), (-0.1138, -0.6632, 0.1019), (-0.127, -0.6687, 0.1019), (-0.1325, -0.682, 0.1019), (-0.127, -0.6952, 0.1019), (-0.1138, -0.7007, 0.1019), (-0.1005, -0.6952, 0.1019), (-0.09505, -0.682, 0.1019), (-0.1005, -0.6687, 0.1019), (-0.03721, -0.8765, -0.1213), (-0.06321, -0.8873, -0.1213), (-0.07399, -0.9133, -0.1213), (-0.06321, -0.9393, -0.1213), (-0.03721, -0.9501, -0.1213), (-0.0112, -0.9393, -0.1213), (-0.0004229, -0.9133, -0.1213), (-0.0112, -0.8873, -0.1213), (-0.06953, -0.9023, 0.0161), (-0.07768, -0.9057, 0.0161), (-0.08106, -0.9139, 0.0161), (-0.07768, -0.922, 0.0161), (-0.06953, -0.9254, 0.0161), (-0.06139, -0.922, 0.0161), (-0.05801, -0.9139, 0.0161), (-0.06139, -0.9057, 0.0161), (-0.06125, -0.8246, -0.1213), (-0.08726, -0.8353, -0.1213), (-0.09803, -0.8613, -0.1213), (-0.08726, -0.8873, -0.1213), (-0.06125, -0.8981, -0.1213), (-0.03524, -0.8873, -0.1213), (-0.02447, -0.8613, -0.1213), (-0.03524, -0.8353, -0.1213), (-0.09358, -0.8503, 0.0161), (-0.1017, -0.8537, 0.0161), (-0.1051, -0.8619, 0.0161), (-0.1017, -0.87, 0.0161), (-0.09358, -0.8734, 0.0161), (-0.08543, -0.87, 0.0161), (-0.08206, -0.8619, 0.0161), (-0.08543, -0.8537, 0.0161), (-0.06125, -0.8803, -0.1213), (-0.1015, -0.897, -0.1213), (-0.1181, -0.9372, -0.1213), (-0.1015, -0.9775, -0.1213), (-0.06125, -0.9941, -0.1213), (-0.02102, -0.9775, -0.1213), (-0.00436, -0.9372, -0.1213), (-0.02102, -0.897, -0.1213), (-0.1113, -0.9202, 0.09121), (-0.1239, -0.9254, 0.09121), (-0.1291, -0.9381, 0.09121), (-0.1239, -0.9507, 0.09121), (-0.1113, -0.9559, 0.09121), (-0.09865, -0.9507, 0.09121), (-0.09343, -0.9381, 0.09121), (-0.09865, -0.9254, 0.09121), (-0.06125, -1.169, -0.1213), (-0.1216, -1.194, -0.1213), (-0.1467, -1.255, -0.1213), (-0.1216, -1.315, -0.1213), (-0.06125, -1.34, -0.1213), (-0.0008501, -1.315, -0.1213), (0.02417, -1.255, -0.1213), (-0.0008501, -1.194, -0.1213), (-0.1363, -1.229, 0.1978), (-0.1552, -1.237, 0.1978), (-0.1631, -1.256, 0.1978), (-0.1552, -1.275, 0.1978), (-0.1363, -1.283, 0.1978), (-0.1174, -1.275, 0.1978), (-0.1096, -1.256, 0.1978), (-0.1174, -1.237, 0.1978), (-0.06125, -1.503, -0.1213), (-0.1272, -1.53, -0.1213), (-0.1546, -1.596, -0.1213), (-0.1272, -1.662, -0.1213), (-0.06125, -1.69, -0.1213), (0.004747, -1.662, -0.1213), (0.03208, -1.596, -0.1213), (0.004747, -1.53, -0.1213), (-0.1433, -1.568, 0.2273), (-0.164, -1.577, 0.2273), (-0.1725, -1.598, 0.2273), (-0.164, -1.618, 0.2273), (-0.1433, -1.627, 0.2273), (-0.1226, -1.618, 0.2273), (-0.114, -1.598, 0.2273), (-0.1226, -1.577, 0.2273), (-0.06125, -1.818, -0.1213), (-0.1272, -1.846, -0.1213), (-0.1546, -1.912, -0.1213), (-0.1272, -1.978, -0.1213), (-0.06125, -2.005, -0.1213), (0.004747, -1.978, -0.1213), (0.03208, -1.912, -0.1213), (0.004747, -1.846, -0.1213), (-0.1433, -1.884, 0.2273), (-0.164, -1.892, 0.2273), (-0.1725, -1.913, 0.2273), (-0.164, -1.934, 0.2273), (-0.1433, -1.942, 0.2273), (-0.1226, -1.934, 0.2273), (-0.114, -1.913, 0.2273), (-0.1226, -1.892, 0.2273), (0.1373, 0.6254, -0.1126), (0.09931, 0.6097, -0.1126), (0.08359, 0.5717, -0.1126), (0.09931, 0.5338, -0.1126), (0.1373, 0.5181, -0.1126), (0.1752, 0.5338, -0.1126), (0.1909, 0.5717, -0.1126), (0.1752, 0.6097, -0.1126), (0.1368, 0.6041, -0.08845), (0.1134, 0.5944, -0.08845), (0.1037, 0.571, -0.08845), (0.1134, 0.5476, -0.08845), (0.1368, 0.5379, -0.08845), (0.1602, 0.5476, -0.08845), (0.1699, 0.571, -0.08845), (0.1602, 0.5944, -0.08845)], [], [(5, 4, 10, 13), (2, 0, 7, 6), (16, 17, 33, 32), (5, 2, 6, 8), (24, 8, 29, 34), (0, 4, 15, 14), (10, 11, 12, 13), (1, 3, 12, 11), (3, 5, 13, 12), (10, 4, 18, 20), (14, 15, 17, 16), (7, 0, 14, 16), (8, 6, 27, 29), (22, 23, 40, 39), (18, 19, 21, 20), (11, 10, 20, 21), (1, 11, 21, 19), (4, 1, 19, 18), (23, 24, 41, 40), (24, 34, 43, 41), (4, 5, 23, 22), (17, 15, 26, 25), (5, 8, 24, 23), (15, 4, 22, 26), (28, 30, 29, 27), (30, 33, 35, 31), (30, 28, 32, 33), (29, 30, 31, 34), (25, 26, 42, 36), (6, 7, 28, 27), (7, 16, 32, 28), (17, 25, 35, 33), (36, 37, 38, 9), (39, 40, 41, 37), (39, 37, 36, 42), (37, 41, 43, 38), (34, 31, 38, 43), (26, 22, 39, 42), (31, 35, 9, 38), (35, 25, 36, 9), (51, 44, 52, 59), (49, 50, 58, 57), (47, 48, 56, 55), (45, 46, 54, 53), (50, 51, 59, 58), (48, 49, 57, 56), (46, 47, 55, 54), (44, 45, 53, 52), (53, 54, 55, 56, 57, 58, 59, 52), (67, 60, 68, 75), (65, 66, 74, 73), (63, 64, 72, 71), (61, 62, 70, 69), (66, 67, 75, 74), (64, 65, 73, 72), (62, 63, 71, 70), (60, 61, 69, 68), (69, 70, 71, 72, 73, 74, 75, 68), (83, 76, 84, 91), (81, 82, 90, 89), (79, 80, 88, 87), (77, 78, 86, 85), (82, 83, 91, 90), (80, 81, 89, 88), (78, 79, 87, 86), (76, 77, 85, 84), (85, 86, 87, 88, 89, 90, 91, 84), (99, 92, 100, 107), (97, 98, 106, 105), (95, 96, 104, 103), (93, 94, 102, 101), (98, 99, 107, 106), (96, 97, 105, 104), (94, 95, 103, 102), (92, 93, 101, 100), (101, 102, 103, 104, 105, 106, 107, 100), (115, 108, 116, 123), (113, 114, 122, 121), (111, 112, 120, 119), (109, 110, 118, 117), (114, 115, 123, 122), (112, 113, 121, 120), (110, 111, 119, 118), (108, 109, 117, 116), (117, 118, 119, 120, 121, 122, 123, 116), (131, 124, 132, 139), (129, 130, 138, 137), (127, 128, 136, 135), (125, 126, 134, 133), (130, 131, 139, 138), (128, 129, 137, 136), (126, 127, 135, 134), (124, 125, 133, 132), (133, 134, 135, 136, 137, 138, 139, 132), (147, 140, 148, 155), (145, 146, 154, 153), (143, 144, 152, 151), (141, 142, 150, 149), (146, 147, 155, 154), (144, 145, 153, 152), (142, 143, 151, 150), (140, 141, 149, 148), (149, 150, 151, 152, 153, 154, 155, 148), (163, 156, 164, 171), (161, 162, 170, 169), (159, 160, 168, 167), (157, 158, 166, 165), (162, 163, 171, 170), (160, 161, 169, 168), (158, 159, 167, 166), (156, 157, 165, 164), (165, 166, 167, 168, 169, 170, 171, 164), (179, 172, 180, 187), (177, 178, 186, 185), (175, 176, 184, 183), (173, 174, 182, 181), (178, 179, 187, 186), (176, 177, 185, 184), (174, 175, 183, 182), (172, 173, 181, 180), (181, 182, 183, 184, 185, 186, 187, 180), (195, 188, 196, 203), (193, 194, 202, 201), (191, 192, 200, 199), (189, 190, 198, 197), (194, 195, 203, 202), (192, 193, 201, 200), (190, 191, 199, 198), (188, 189, 197, 196), (197, 198, 199, 200, 201, 202, 203, 196), (211, 204, 212, 219), (209, 210, 218, 217), (207, 208, 216, 215), (205, 206, 214, 213), (210, 211, 219, 218), (208, 209, 217, 216), (206, 207, 215, 214), (204, 205, 213, 212), (213, 214, 215, 216, 217, 218, 219, 212), (227, 220, 228, 235), (225, 226, 234, 233), (223, 224, 232, 231), (221, 222, 230, 229), (226, 227, 235, 234), (224, 225, 233, 232), (222, 223, 231, 230), (220, 221, 229, 228), (229, 230, 231, 232, 233, 234, 235, 228), (243, 236, 244, 251), (241, 242, 250, 249), (239, 240, 248, 247), (237, 238, 246, 245), (242, 243, 251, 250), (240, 241, 249, 248), (238, 239, 247, 246), (236, 237, 245, 244), (245, 246, 247, 248, 249, 250, 251, 244), (259, 252, 260, 267), (257, 258, 266, 265), (255, 256, 264, 263), (253, 254, 262, 261), (258, 259, 267, 266), (256, 257, 265, 264), (254, 255, 263, 262), (252, 253, 261, 260), (261, 262, 263, 264, 265, 266, 267, 260), (275, 268, 276, 283), (273, 274, 282, 281), (271, 272, 280, 279), (269, 270, 278, 277), (274, 275, 283, 282), (272, 273, 281, 280), (270, 271, 279, 278), (268, 269, 277, 276), (277, 278, 279, 280, 281, 282, 283, 276), (291, 284, 292, 299), (289, 290, 298, 297), (287, 288, 296, 295), (285, 286, 294, 293), (290, 291, 299, 298), (288, 289, 297, 296), (286, 287, 295, 294), (284, 285, 293, 292), (293, 294, 295, 296, 297, 298, 299, 292), (307, 300, 308, 315), (305, 306, 314, 313), (303, 304, 312, 311), (301, 302, 310, 309), (306, 307, 315, 314), (304, 305, 313, 312), (302, 303, 311, 310), (300, 301, 309, 308), (309, 310, 311, 312, 313, 314, 315, 308), (323, 316, 324, 331), (321, 322, 330, 329), (319, 320, 328, 327), (317, 318, 326, 325), (322, 323, 331, 330), (320, 321, 329, 328), (318, 319, 327, 326), (316, 317, 325, 324), (325, 326, 327, 328, 329, 330, 331, 324), (339, 332, 340, 347), (337, 338, 346, 345), (335, 336, 344, 343), (333, 334, 342, 341), (338, 339, 347, 346), (336, 337, 345, 344), (334, 335, 343, 342), (332, 333, 341, 340), (341, 342, 343, 344, 345, 346, 347, 340), (355, 348, 356, 363), (353, 354, 362, 361), (351, 352, 360, 359), (349, 350, 358, 357), (354, 355, 363, 362), (352, 353, 361, 360), (350, 351, 359, 358), (348, 349, 357, 356), (357, 358, 359, 360, 361, 362, 363, 356), (371, 364, 372, 379), (369, 370, 378, 377), (367, 368, 376, 375), (365, 366, 374, 373), (370, 371, 379, 378), (368, 369, 377, 376), (366, 367, 375, 374), (364, 365, 373, 372), (373, 374, 375, 376, 377, 378, 379, 372), (387, 380, 388, 395), (385, 386, 394, 393), (383, 384, 392, 391), (381, 382, 390, 389), (386, 387, 395, 394), (384, 385, 393, 392), (382, 383, 391, 390), (380, 381, 389, 388), (389, 390, 391, 392, 393, 394, 395, 388), (403, 396, 404, 411), (401, 402, 410, 409), (399, 400, 408, 407), (397, 398, 406, 405), (402, 403, 411, 410), (400, 401, 409, 408), (398, 399, 407, 406), (396, 397, 405, 404), (405, 406, 407, 408, 409, 410, 411, 404), (419, 412, 420, 427), (417, 418, 426, 425), (415, 416, 424, 423), (413, 414, 422, 421), (418, 419, 427, 426), (416, 417, 425, 424), (414, 415, 423, 422), (412, 413, 421, 420), (421, 422, 423, 424, 425, 426, 427, 420), (435, 428, 436, 443), (433, 434, 442, 441), (431, 432, 440, 439), (429, 430, 438, 437), (434, 435, 443, 442), (432, 433, 441, 440), (430, 431, 439, 438), (428, 429, 437, 436), (437, 438, 439, 440, 441, 442, 443, 436)])
_uv = me_plane_005.uv_layers.new(name='UVMap')
_uv.uv.foreach_set('vector', [0.3293, 1.0, 0.3293, 0.0, 0.3293, 0.0, 0.3293, 1.0, 0.0, 0.0, 0.0, 0.0, 0.0, 0.0, 0.0, 0.0, 0.0, 0.0, 0.0, 0.0, 0.0, 0.0, 0.0, 0.0, 0.0, 0.0, 0.0, 0.0, 0.0, 0.0, 0.0, 0.0, 0.0, 0.0, 0.0, 0.0, 0.0, 0.0, 0.0, 0.0, 0.0, 0.0, 0.0, 0.0, 0.0, 0.0, 0.0, 0.0, 0.3293, 0.0, 1.0, 0.0, 1.0, 1.0, 0.3293, 1.0, 0.0, 0.0, 0.0, 0.0, 0.0, 0.0, 0.0, 0.0, 0.0, 0.0, 0.0, 0.0, 0.0, 0.0, 0.0, 0.0, 0.3293, 0.0, 0.3293, 0.0, 0.3293, 0.0, 0.3293, 0.0, 0.0, 0.0, 0.0, 0.0, 0.0, 0.0, 0.0, 0.0, 0.0, 0.0, 0.0, 0.0, 0.0, 0.0, 0.0, 0.0, 0.0, 0.0, 0.0, 0.0, 0.0, 0.0, 0.0, 0.0, 0.3293, 0.0, 0.3293, 1.0, 0.3293, 1.0, 0.3293, 0.0, 0.0, 0.0, 0.0, 0.0, 0.0, 0.0, 0.0, 0.0, 1.0, 0.0, 0.3293, 0.0, 0.3293, 0.0, 1.0, 0.0, 0.0, 0.0, 0.0, 0.0, 0.0, 0.0, 0.0, 0.0, 0.0, 0.0, 0.0, 0.0, 0.0, 0.0, 0.0, 0.0, 0.0, 0.0, 0.0, 0.0, 0.0, 0.0, 0.0, 0.0, 0.0, 0.0, 0.0, 0.0, 0.0, 0.0, 0.0, 0.0, 0.3293, 0.0, 0.3293, 1.0, 0.3293, 1.0, 0.3293, 0.0, 0.0, 0.0, 0.0, 0.0, 0.0, 0.0, 0.0, 0.0, 0.0, 0.0, 0.0, 0.0, 0.0, 0.0, 0.0, 0.0, 0.0, 0.0, 0.0, 0.0, 0.0, 0.0, 0.0, 0.0, 0.0, 0.0, 0.3293, 0.0, 0.3293, 1.0, 0.0, 1.0, 0.3293, 0.0, 0.3293, 0.0, 0.3293, 0.0, 0.3293, 0.0, 0.3293, 0.0, 0.0, 0.0, 0.0, 0.0, 0.3293, 0.0, 0.3293, 1.0, 0.3293, 0.0, 0.3293, 0.0, 0.3293, 1.0, 0.0, 0.0, 0.0, 0.0, 0.0, 0.0, 0.0, 0.0, 0.0, 0.0, 0.0, 0.0, 0.0, 0.0, 0.0, 0.0, 0.0, 0.0, 0.0, 0.0, 0.0, 0.0, 0.0, 0.0, 0.0, 0.0, 0.0, 0.0, 0.0, 0.0, 0.0, 0.0, 0.3293, 0.0, 0.3293, 0.0, 0.3293, 0.0, 0.3293, 0.0, 0.3293, 0.0, 0.3293, 1.0, 0.3293, 1.0, 0.3293, 0.0, 0.3293, 0.0, 0.3293, 0.0, 0.3293, 0.0, 0.3293, 0.0, 0.3293, 0.0, 0.3293, 1.0, 0.3293, 1.0, 0.3293, 0.0, 0.3293, 1.0, 0.3293, 0.0, 0.3293, 0.0, 0.3293, 1.0, 0.0, 0.0, 0.0, 0.0, 0.0, 0.0, 0.0, 0.0, 0.3293, 0.0, 0.3293, 0.0, 0.3293, 0.0, 0.3293, 0.0, 0.0, 0.0, 0.0, 0.0, 0.0, 0.0, 0.0, 0.0, 0.0, 0.0, 0.0, 0.0, 0.0, 0.0, 0.0, 0.0, 0.0, 0.0, 0.0, 0.0, 0.0, 0.0, 0.0, 0.0, 0.0, 0.0, 0.0, 0.0, 0.0, 0.0, 0.0, 0.0, 0.0, 0.0, 0.0, 0.0, 0.0, 0.0, 0.0, 0.0, 0.0, 0.0, 0.0, 0.0, 0.0, 0.0, 0.0, 0.0, 0.0, 0.0, 0.0, 0.0, 0.0, 0.0, 0.0, 0.0, 0.0, 0.0, 0.0, 0.0, 0.0, 0.0, 0.0, 0.0, 0.0, 0.0, 0.0, 0.0, 0.0, 0.0, 0.0, 0.0, 0.0, 0.0, 0.0, 0.0, 0.0, 0.0, 0.0, 0.0, 0.0, 0.0, 0.0, 0.0, 0.0, 0.0, 0.0, 0.0, 0.0, 0.0, 0.0, 0.0, 0.0, 0.0, 0.0, 0.0, 0.0, 0.0, 0.0, 0.0, 0.0, 0.0, 0.0, 0.0, 0.0, 0.0, 0.0, 0.0, 0.0, 0.0, 0.0, 0.0, 0.0, 0.0, 0.0, 0.0, 0.0, 0.0, 0.0, 0.0, 0.0, 0.0, 0.0, 0.0, 0.0, 0.0, 0.0, 0.0, 0.0, 0.0, 0.0, 0.0, 0.0, 0.0, 0.0, 0.0, 0.0, 0.0, 0.0, 0.0, 0.0, 0.0, 0.0, 0.0, 0.0, 0.0, 0.0, 0.0, 0.0, 0.0, 0.0, 0.0, 0.0, 0.0, 0.0, 0.0, 0.0, 0.0, 0.0, 0.0, 0.0, 0.0, 0.0, 0.0, 0.0, 0.0, 0.0, 0.0, 0.0, 0.0, 0.0, 0.0, 0.0, 0.0, 0.0, 0.0, 0.0, 0.0, 0.0, 0.0, 0.0, 0.0, 0.0, 0.0, 0.0, 0.0, 0.0, 0.0, 0.0, 0.0, 0.0, 0.0, 0.0, 0.0, 0.0, 0.0, 0.0, 0.0, 0.0, 0.0, 0.0, 0.0, 0.0, 0.0, 0.0, 0.0, 0.0, 0.0, 0.0, 0.0, 0.0, 0.0, 0.0, 0.0, 0.0, 0.0, 0.0, 0.0, 0.0, 0.0, 0.0, 0.0, 0.0, 0.0, 0.0, 0.0, 0.0, 0.0, 0.0, 0.0, 0.0, 0.0, 0.0, 0.0, 0.0, 0.0, 0.0, 0.0, 0.0, 0.0, 0.0, 0.0, 0.0, 0.0, 0.0, 0.0, 0.0, 0.0, 0.0, 0.0, 0.0, 0.0, 0.0, 0.0, 0.0, 0.0, 0.0, 0.0, 0.0, 0.0, 0.0, 0.0, 0.0, 0.0, 0.0, 0.0, 0.0, 0.0, 0.0, 0.0, 0.0, 0.0, 0.0, 0.0, 0.0, 0.0, 0.0, 0.0, 0.0, 0.0, 0.0, 0.0, 0.0, 0.0, 0.0, 0.0, 0.0, 0.0, 0.0, 0.0, 0.0, 0.0, 0.0, 0.0, 0.0, 0.0, 0.0, 0.0, 0.0, 0.0, 0.0, 0.0, 0.0, 0.0, 0.0, 0.0, 0.0, 0.0, 0.0, 0.0, 0.0, 0.0, 0.0, 0.0, 0.0, 0.0, 0.0, 0.0, 0.0, 0.0, 0.0, 0.0, 0.0, 0.0, 0.0, 0.0, 0.0, 0.0, 0.0, 0.0, 0.0, 0.0, 0.0, 0.0, 0.0, 0.0, 0.0, 0.0, 0.0, 0.0, 0.0, 0.0, 0.0, 0.0, 0.0, 0.0, 0.0, 0.0, 0.0, 0.0, 0.0, 0.0, 0.0, 0.0, 0.0, 0.0, 0.0, 0.0, 0.0, 0.0, 0.0, 0.0, 0.0, 0.0, 0.0, 0.0, 0.0, 0.0, 0.0, 0.0, 0.0, 0.0, 0.0, 0.0, 0.0, 0.0, 0.0, 0.0, 0.0, 0.0, 0.0, 0.0, 0.0, 0.0, 0.0, 0.0, 0.0, 0.0, 0.0, 0.0, 0.0, 0.0, 0.0, 0.0, 0.0, 0.0, 0.0, 0.0, 0.0, 0.0, 0.0, 0.0, 0.0, 0.0, 0.0, 0.0, 0.0, 0.0, 0.0, 0.0, 0.0, 0.0, 0.0, 0.0, 0.0, 0.0, 0.0, 0.0, 0.0, 0.0, 0.0, 0.0, 0.0, 0.0, 0.0, 0.0, 0.0, 0.0, 0.0, 0.0, 0.0, 0.0, 0.0, 0.0, 0.0, 0.0, 0.0, 0.0, 0.0, 0.0, 0.0, 0.0, 0.0, 0.0, 0.0, 0.0, 0.0, 0.0, 0.0, 0.0, 0.0, 0.0, 0.0, 0.0, 0.0, 0.0, 0.0, 0.0, 0.0, 0.0, 0.0, 0.0, 0.0, 0.0, 0.0, 0.0, 0.0, 0.0, 0.0, 0.0, 0.0, 0.0, 0.0, 0.0, 0.0, 0.0, 0.0, 0.0, 0.0, 0.0, 0.0, 0.0, 0.0, 0.0, 0.0, 0.0, 0.0, 0.0, 0.0, 0.0, 0.0, 0.0, 0.0, 0.0, 0.0, 0.0, 0.0, 0.0, 0.0, 0.0, 0.0, 0.0, 0.0, 0.0, 0.0, 0.0, 0.0, 0.0, 0.0, 0.0, 0.0, 0.0, 0.0, 0.0, 0.0, 0.0, 0.0, 0.0, 0.0, 0.0, 0.0, 0.0, 0.0, 0.0, 0.0, 0.0, 0.0, 0.0, 0.0, 0.0, 0.0, 0.0, 0.0, 0.0, 0.0, 0.0, 0.0, 0.0, 0.0, 0.0, 0.0, 0.0, 0.0, 0.0, 0.0, 0.0, 0.0, 0.0, 0.0, 0.0, 0.0, 0.0, 0.0, 0.0, 0.0, 0.0, 0.0, 0.0, 0.0, 0.0, 0.0, 0.0, 0.0, 0.0, 0.0, 0.0, 0.0, 0.0, 0.0, 0.0, 0.0, 0.0, 0.0, 0.0, 0.0, 0.0, 0.0, 0.0, 0.0, 0.0, 0.0, 0.0, 0.0, 0.0, 0.0, 0.0, 0.0, 0.0, 0.0, 0.0, 0.0, 0.0, 0.0, 0.0, 0.0, 0.0, 0.0, 0.0, 0.0, 0.0, 0.0, 0.0, 0.0, 0.0, 0.0, 0.0, 0.0, 0.0, 0.0, 0.0, 0.0, 0.0, 0.0, 0.0, 0.0, 0.0, 0.0, 0.0, 0.0, 0.0, 0.0, 0.0, 0.0, 0.0, 0.0, 0.0, 0.0, 0.0, 0.0, 0.0, 0.0, 0.0, 0.0, 0.0, 0.0, 0.0, 0.0, 0.0, 0.0, 0.0, 0.0, 0.0, 0.0, 0.0, 0.0, 0.0, 0.0, 0.0, 0.0, 0.0, 0.0, 0.0, 0.0, 0.0, 0.0, 0.0, 0.0, 0.0, 0.0, 0.0, 0.0, 0.0, 0.0, 0.0, 0.0, 0.0, 0.0, 0.0, 0.0, 0.0, 0.0, 0.0, 0.0, 0.0, 0.0, 0.0, 0.0, 0.0, 0.0, 0.0, 0.0, 0.0, 0.0, 0.0, 0.0, 0.0, 0.0, 0.0, 0.0, 0.0, 0.0, 0.0, 0.0, 0.0, 0.0, 0.0, 0.0, 0.0, 0.0, 0.0, 0.0, 0.0, 0.0, 0.0, 0.0, 0.0, 0.0, 0.0, 0.0, 0.0, 0.0, 0.0, 0.0, 0.0, 0.0, 0.0, 0.0, 0.0, 0.0, 0.0, 0.0, 0.0, 0.0, 0.0, 0.0, 0.0, 0.0, 0.0, 0.0, 0.0, 0.0, 0.0, 0.0, 0.0, 0.0, 0.0, 0.0, 0.0, 0.0, 0.0, 0.0, 0.0, 0.0, 0.0, 0.0, 0.0, 0.0, 0.0, 0.0, 0.0, 0.0, 0.0, 0.0, 0.0, 0.0, 0.0, 0.0, 0.0, 0.0, 0.0, 0.0, 0.0, 0.0, 0.0, 0.0, 0.0, 0.0, 0.0, 0.0, 0.0, 0.0, 0.0, 0.0, 0.0, 0.0, 0.0, 0.0, 0.0, 0.0, 0.0, 0.0, 0.0, 0.0, 0.0, 0.0, 0.0, 0.0, 0.0, 0.0, 0.0, 0.0, 0.0, 0.0, 0.0, 0.0, 0.0, 0.0, 0.0, 0.0, 0.0, 0.0, 0.0, 0.0, 0.0, 0.0, 0.0, 0.0, 0.0, 0.0, 0.0, 0.0, 0.0, 0.0, 0.0, 0.0, 0.0, 0.0, 0.0, 0.0, 0.0, 0.0, 0.0, 0.0, 0.0, 0.0, 0.0, 0.0, 0.0, 0.0, 0.0, 0.0, 0.0, 0.0, 0.0, 0.0, 0.0, 0.0, 0.0, 0.0, 0.0, 0.0, 0.0, 0.0, 0.0, 0.0, 0.0, 0.0, 0.0, 0.0, 0.0, 0.0, 0.0, 0.0, 0.0, 0.0, 0.0, 0.0, 0.0, 0.0, 0.0, 0.0, 0.0, 0.0, 0.0, 0.0, 0.0, 0.0, 0.0, 0.0, 0.0, 0.0, 0.0, 0.0, 0.0, 0.0, 0.0, 0.0, 0.0, 0.0, 0.0, 0.0, 0.0, 0.0, 0.0, 0.0, 0.0, 0.0, 0.0, 0.0, 0.0, 0.0, 0.0, 0.0, 0.0, 0.0, 0.0, 0.0, 0.0, 0.0, 0.0, 0.0, 0.0, 0.0, 0.0, 0.0, 0.0, 0.0, 0.0, 0.0, 0.0, 0.0, 0.0, 0.0, 0.0, 0.0, 0.0, 0.0, 0.0, 0.0, 0.0, 0.0, 0.0, 0.0, 0.0, 0.0, 0.0, 0.0, 0.0, 0.0, 0.0, 0.0, 0.0, 0.0, 0.0, 0.0, 0.0, 0.0, 0.0, 0.0, 0.0, 0.0, 0.0, 0.0, 0.0, 0.0, 0.0, 0.0, 0.0, 0.0, 0.0, 0.0, 0.0, 0.0, 0.0, 0.0, 0.0, 0.0, 0.0, 0.0, 0.0, 0.0, 0.0, 0.0, 0.0, 0.0, 0.0, 0.0, 0.0, 0.0, 0.0, 0.0, 0.0, 0.0, 0.0, 0.0, 0.0, 0.0, 0.0, 0.0, 0.0, 0.0, 0.0, 0.0, 0.0, 0.0, 0.0, 0.0, 0.0, 0.0, 0.0, 0.0, 0.0, 0.0, 0.0, 0.0, 0.0, 0.0, 0.0, 0.0, 0.0, 0.0, 0.0, 0.0, 0.0, 0.0, 0.0, 0.0, 0.0, 0.0, 0.0, 0.0, 0.0, 0.0, 0.0, 0.0, 0.0, 0.0, 0.0, 0.0, 0.0, 0.0, 0.0, 0.0, 0.0, 0.0, 0.0, 0.0, 0.0, 0.0, 0.0, 0.0, 0.0, 0.0, 0.0, 0.0, 0.0, 0.0, 0.0, 0.0, 0.0, 0.0, 0.0, 0.0, 0.0, 0.0, 0.0, 0.0, 0.0, 0.0, 0.0, 0.0, 0.0, 0.0, 0.0, 0.0, 0.0, 0.0, 0.0, 0.0, 0.0, 0.0, 0.0, 0.0, 0.0, 0.0, 0.0, 0.0, 0.0, 0.0, 0.0, 0.0, 0.0, 0.0, 0.0, 0.0, 0.0, 0.0, 0.0, 0.0, 0.0, 0.0, 0.0, 0.0, 0.0, 0.0, 0.0, 0.0, 0.0, 0.0, 0.0, 0.0, 0.0, 0.0, 0.0, 0.0, 0.0, 0.0, 0.0, 0.0, 0.0, 0.0, 0.0, 0.0, 0.0, 0.0, 0.0, 0.0, 0.0, 0.0, 0.0, 0.0, 0.0, 0.0, 0.0, 0.0, 0.0, 0.0, 0.0, 0.0, 0.0, 0.0, 0.0, 0.0, 0.0, 0.0, 0.0, 0.0, 0.0, 0.0, 0.0, 0.0, 0.0, 0.0, 0.0, 0.0, 0.0, 0.0, 0.0, 0.0, 0.0, 0.0, 0.0, 0.0, 0.0, 0.0, 0.0, 0.0, 0.0, 0.0, 0.0, 0.0, 0.0, 0.0, 0.0, 0.0, 0.0, 0.0, 0.0, 0.0, 0.0, 0.0, 0.0, 0.0, 0.0, 0.0, 0.0, 0.0, 0.0, 0.0, 0.0, 0.0, 0.0, 0.0, 0.0, 0.0, 0.0, 0.0, 0.0, 0.0, 0.0, 0.0, 0.0, 0.0, 0.0, 0.0, 0.0, 0.0, 0.0, 0.0, 0.0, 0.0, 0.0, 0.0, 0.0, 0.0, 0.0, 0.0, 0.0, 0.0, 0.0, 0.0, 0.0, 0.0, 0.0, 0.0, 0.0, 0.0, 0.0, 0.0, 0.0, 0.0, 0.0, 0.0, 0.0, 0.0, 0.0, 0.0, 0.0, 0.0, 0.0, 0.0, 0.0, 0.0, 0.0, 0.0, 0.0, 0.0, 0.0, 0.0, 0.0, 0.0, 0.0, 0.0, 0.0, 0.0, 0.0, 0.0, 0.0, 0.0, 0.0, 0.0, 0.0, 0.0, 0.0, 0.0, 0.0, 0.0, 0.0, 0.0, 0.0, 0.0, 0.0, 0.0, 0.0, 0.0, 0.0, 0.0, 0.0, 0.0, 0.0, 0.0, 0.0, 0.0, 0.0, 0.0, 0.0, 0.0, 0.0, 0.0, 0.0, 0.0, 0.0, 0.0, 0.0, 0.0, 0.0, 0.0, 0.0, 0.0, 0.0, 0.0, 0.0, 0.0, 0.0, 0.0, 0.0, 0.0, 0.0, 0.0, 0.0, 0.0, 0.0, 0.0, 0.0, 0.0, 0.0, 0.0, 0.0, 0.0, 0.0, 0.0, 0.0, 0.0, 0.0, 0.0, 0.0, 0.0, 0.0, 0.0, 0.0, 0.0, 0.0, 0.0, 0.0, 0.0, 0.0, 0.0, 0.0, 0.0, 0.0, 0.0, 0.0, 0.0, 0.0, 0.0, 0.0, 0.0, 0.0, 0.0, 0.0, 0.0, 0.0, 0.0, 0.0, 0.0, 0.0, 0.0, 0.0, 0.0, 0.0, 0.0, 0.0, 0.0, 0.0, 0.0, 0.0, 0.0, 0.0, 0.0, 0.0, 0.0, 0.0, 0.0, 0.0, 0.0, 0.0, 0.0, 0.0, 0.0, 0.0, 0.0, 0.0, 0.0, 0.0, 0.0, 0.0, 0.0, 0.0, 0.0, 0.0, 0.0, 0.0, 0.0, 0.0, 0.0, 0.0, 0.0, 0.0, 0.0, 0.0, 0.0, 0.0, 0.0, 0.0, 0.0, 0.0, 0.0, 0.0, 0.0, 0.0, 0.0, 0.0, 0.0, 0.0, 0.0, 0.0, 0.0, 0.0, 0.0, 0.0, 0.0, 0.0, 0.0, 0.0, 0.0, 0.0, 0.0, 0.0, 0.0, 0.0, 0.0, 0.0, 0.0, 0.0, 0.0, 0.0, 0.0, 0.0, 0.0, 0.0, 0.0, 0.0, 0.0, 0.0, 0.0, 0.0, 0.0, 0.0, 0.0, 0.0, 0.0, 0.0, 0.0, 0.0, 0.0, 0.0, 0.0, 0.0, 0.0, 0.0, 0.0, 0.0, 0.0, 0.0, 0.0, 0.0, 0.0, 0.0, 0.0, 0.0, 0.0, 0.0, 0.0, 0.0, 0.0, 0.0, 0.0, 0.0, 0.0, 0.0, 0.0, 0.0, 0.0, 0.0, 0.0, 0.0, 0.0, 0.0, 0.0, 0.0, 0.0, 0.0, 0.0, 0.0, 0.0, 0.0, 0.0, 0.0, 0.0, 0.0, 0.0, 0.0, 0.0, 0.0, 0.0, 0.0, 0.0, 0.0, 0.0, 0.0, 0.0, 0.0, 0.0, 0.0, 0.0, 0.0, 0.0, 0.0, 0.0, 0.0, 0.0, 0.0, 0.0, 0.0, 0.0, 0.0, 0.0, 0.0, 0.0, 0.0, 0.0, 0.0, 0.0, 0.0, 0.0, 0.0, 0.0, 0.0, 0.0, 0.0, 0.0, 0.0, 0.0, 0.0, 0.0, 0.0, 0.0, 0.0, 0.0, 0.0, 0.0, 0.0, 0.0, 0.0, 0.0, 0.0, 0.0, 0.0, 0.0, 0.0, 0.0, 0.0, 0.0, 0.0, 0.0, 0.0, 0.0, 0.0, 0.0, 0.0, 0.0, 0.0, 0.0, 0.0, 0.0, 0.0, 0.0, 0.0, 0.0, 0.0, 0.0, 0.0, 0.0, 0.0, 0.0, 0.0, 0.0, 0.0, 0.0, 0.0, 0.0, 0.0, 0.0, 0.0, 0.0, 0.0, 0.0, 0.0, 0.0, 0.0, 0.0, 0.0, 0.0, 0.0, 0.0, 0.0, 0.0, 0.0, 0.0, 0.0, 0.0, 0.0, 0.0, 0.0, 0.0, 0.0, 0.0, 0.0, 0.0, 0.0, 0.0, 0.0, 0.0, 0.0, 0.0, 0.0, 0.0, 0.0, 0.0, 0.0, 0.0, 0.0, 0.0, 0.0, 0.0, 0.0, 0.0, 0.0, 0.0, 0.0, 0.0, 0.0, 0.0, 0.0, 0.0, 0.0, 0.0, 0.0, 0.0, 0.0, 0.0, 0.0, 0.0, 0.0, 0.0, 0.0, 0.0, 0.0, 0.0, 0.0, 0.0, 0.0, 0.0, 0.0, 0.0, 0.0, 0.0, 0.0, 0.0, 0.0, 0.0, 0.0, 0.0, 0.0, 0.0, 0.0, 0.0, 0.0, 0.0, 0.0, 0.0, 0.0, 0.0, 0.0, 0.0, 0.0, 0.0, 0.0, 0.0, 0.0, 0.0, 0.0, 0.0, 0.0, 0.0, 0.0, 0.0, 0.0, 0.0, 0.0, 0.0, 0.0, 0.0, 0.0, 0.0, 0.0, 0.0, 0.0, 0.0, 0.0, 0.0, 0.0, 0.0, 0.0, 0.0, 0.0, 0.0, 0.0, 0.0, 0.0, 0.0, 0.0, 0.0, 0.0, 0.0, 0.0, 0.0, 0.0, 0.0, 0.0, 0.0, 0.0, 0.0, 0.0, 0.0, 0.0, 0.0, 0.0, 0.0, 0.0, 0.0, 0.0, 0.0, 0.0, 0.0, 0.0, 0.0, 0.0, 0.0, 0.0, 0.0, 0.0, 0.0, 0.0, 0.0, 0.0, 0.0, 0.0, 0.0, 0.0, 0.0, 0.0, 0.0, 0.0, 0.0, 0.0, 0.0, 0.0, 0.0, 0.0, 0.0, 0.0, 0.0, 0.0, 0.0, 0.0, 0.0, 0.0, 0.0, 0.0, 0.0, 0.0, 0.0, 0.0, 0.0, 0.0, 0.0, 0.0, 0.0, 0.0, 0.0, 0.0, 0.0, 0.0, 0.0, 0.0, 0.0, 0.0, 0.0, 0.0, 0.0, 0.0, 0.0, 0.0, 0.0, 0.0, 0.0, 0.0, 0.0, 0.0, 0.0, 0.0, 0.0, 0.0, 0.0, 0.0, 0.0, 0.0, 0.0, 0.0, 0.0, 0.0, 0.0, 0.0, 0.0, 0.0, 0.0, 0.0, 0.0, 0.0, 0.0, 0.0, 0.0, 0.0, 0.0, 0.0, 0.0, 0.0, 0.0, 0.0, 0.0, 0.0, 0.0, 0.0, 0.0, 0.0, 0.0, 0.0, 0.0, 0.0, 0.0, 0.0, 0.0, 0.0, 0.0, 0.0, 0.0, 0.0, 0.0, 0.0, 0.0, 0.0, 0.0, 0.0, 0.0, 0.0, 0.0, 0.0, 0.0, 0.0, 0.0, 0.0, 0.0, 0.0, 0.0, 0.0, 0.0, 0.0, 0.0, 0.0, 0.0, 0.0, 0.0, 0.0, 0.0, 0.0, 0.0, 0.0, 0.0, 0.0, 0.0, 0.0, 0.0, 0.0, 0.0, 0.0, 0.0, 0.0, 0.0, 0.0, 0.0, 0.0, 0.0, 0.0, 0.0, 0.0, 0.0, 0.0, 0.0, 0.0, 0.0, 0.0, 0.0, 0.0, 0.0, 0.0, 0.0, 0.0, 0.0, 0.0, 0.0, 0.0, 0.0, 0.0, 0.0, 0.0, 0.0, 0.0, 0.0, 0.0, 0.0, 0.0, 0.0, 0.0, 0.0, 0.0, 0.0, 0.0, 0.0, 0.0, 0.0, 0.0, 0.0, 0.0, 0.0, 0.0, 0.0, 0.0, 0.0, 0.0, 0.0, 0.0, 0.0, 0.0, 0.0, 0.0, 0.0, 0.0, 0.0, 0.0, 0.0, 0.0, 0.0, 0.0, 0.0, 0.0, 0.0, 0.0, 0.0, 0.0, 0.0, 0.0, 0.0, 0.0, 0.0, 0.0, 0.0, 0.0, 0.0, 0.0, 0.0, 0.0, 0.0, 0.0, 0.0, 0.0, 0.0, 0.0, 0.0, 0.0, 0.0, 0.0, 0.0, 0.0, 0.0, 0.0, 0.0, 0.0, 0.0, 0.0, 0.0, 0.0, 0.0, 0.0, 0.0, 0.0, 0.0, 0.0, 0.0, 0.0, 0.0, 0.0, 0.0, 0.0, 0.0, 0.0, 0.0, 0.0, 0.0, 0.0, 0.0, 0.0, 0.0, 0.0, 0.0, 0.0, 0.0, 0.0])
me_plane_005.materials.append(mat_material_002)
me_plane_005.update()

# ---- objects
ob_plane_002 = bpy.data.objects.new('Plane.002', me_plane_002)
ob_plane_001 = bpy.data.objects.new('Plane.001', me_plane_005)
ob_camera = bpy.data.objects.new('Camera', cam_camera_001)
ob_sun = bpy.data.objects.new('Sun', light_sun)

# ---- transforms, parenting, visibility, modifiers, constraints
ob_plane_002.location = (2.002, -0.5509, 1.452)
ob_plane_002.rotation_euler = (0.0, 0.1514, 0.0)
ob_plane_002.use_mesh_mirror_x = True
ob_plane_001.location = (0.05743, 5.857, 1.754)
ob_plane_001.scale = (8.292, 8.292, 8.292)
_m = ob_plane_001.modifiers.new('Array', 'ARRAY')
_m.relative_offset_displace = (0.0, 1.0, 0.0)
ob_camera.location = (9.486, -8.551, 6.841)
ob_camera.rotation_euler = (1.124, 1.274e-06, 0.8042)
ob_sun.location = (5.766, 0.5179, 5.969)

# ---- collection membership
scene.collection.objects.link(ob_plane_002)
scene.collection.objects.link(ob_plane_001)
scene.collection.objects.link(ob_camera)
col_collection.objects.link(ob_sun)

# ---- scene / render settings (as saved in the file)
scene.camera = ob_camera
scene.frame_start = 1; scene.frame_end = 30; scene.frame_set(15)
scene.render.engine = 'BLENDER_EEVEE_NEXT'
scene.render.image_settings.file_format = 'FFMPEG'
scene.render.image_settings.color_mode = 'RGB'
scene.render.fps = 30
scene.cycles.sampling_pattern = 'TABULATED_SOBOL'
scene.cycles.use_light_tree = False
scene.view_settings.view_transform = 'Filmic'
bpy.context.view_layer.update()
